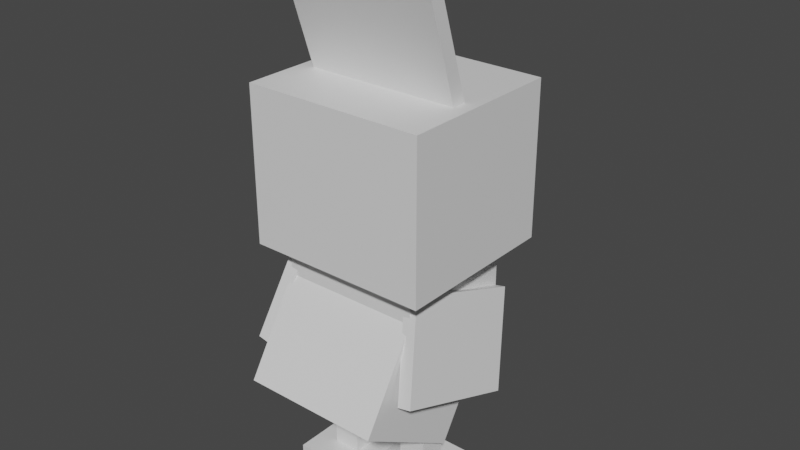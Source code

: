 # Source: torchic.blend  (saved by Blender 2.81.16; exported with 4.5.12 LTS)
import bpy
from mathutils import Matrix  # noqa: F401  (used for matrix-valued properties, if any)

bpy.ops.wm.read_factory_settings(use_empty=True)
scene = bpy.context.scene
scene.name = 'Scene'

# ---- collections
col_collection = bpy.data.collections.new('Collection'); scene.collection.children.link(col_collection)

# ---- materials (node trees are filled in below, after node groups)
mat_default_obj = bpy.data.materials.new('Default OBJ')
mat_default_obj.use_transparent_shadow = False

# ---- material node trees
mat_default_obj.use_nodes = True; mat_default_obj.node_tree.nodes.clear()
_N = mat_default_obj.node_tree.nodes; _L = mat_default_obj.node_tree.links
n0 = _N.new('ShaderNodeOutputMaterial'); n0.name = 'Material Output'; n0.location = (300, 300)
n1 = _N.new('ShaderNodeBsdfPrincipled'); n1.name = 'Principled BSDF'; n1.location = (10, 300)
n1.distribution = 'GGX'
n1.subsurface_method = 'BURLEY'
n1.inputs[3].default_value = 1.45
n1.inputs[27].default_value = (0.0, 0.0, 0.0, 1.0)
n1.inputs[28].default_value = 1.0
_L.new(n1.outputs[0], n0.inputs[0])
n0.is_active_output = True

# ---- world
world_world = bpy.data.worlds.new('World'); scene.world = world_world
world_world.use_nodes = True; world_world.node_tree.nodes.clear()
_N = world_world.node_tree.nodes; _L = world_world.node_tree.links
n0 = _N.new('ShaderNodeOutputWorld'); n0.name = 'World Output'; n0.location = (300, 300)
n1 = _N.new('ShaderNodeBackground'); n1.name = 'Background'; n1.location = (10, 300)
n1.inputs[0].default_value = (0.05088, 0.05088, 0.05088, 1.0)
_L.new(n1.outputs[0], n0.inputs[0])
n0.is_active_output = True
world_world.color = (0.05088, 0.05088, 0.05088)
world_world.use_sun_shadow = False
world_world.sun_shadow_jitter_overblur = 0.0

# ---- meshes
me_left_wing = bpy.data.meshes.new('Left_wing')
me_left_wing.from_pydata([(-0.07448, -0.5007, -0.1235), (-0.1356, -0.4877, -0.1235), (-0.0496, -0.08307, -0.2659), (0.01153, -0.09606, -0.2659), (-0.09753, -0.3086, 0.4084), (-0.0364, -0.3216, 0.4084), (0.04961, 0.08307, 0.2659), (-0.01153, 0.09606, 0.2659)], [], [(0, 1, 2, 3), (4, 5, 6, 7), (3, 2, 7, 6), (5, 4, 1, 0), (5, 0, 3, 6), (1, 4, 7, 2)])
_uv = me_left_wing.uv_layers.new(name='UVMap')
_uv.uv.foreach_set('vector', [0.07031, 0.0, 0.07812, 0.0, 0.07812, 0.1094, 0.07031, 0.1094, 0.1484, 0.0, 0.1562, 0.0, 0.1562, 0.1094, 0.1484, 0.1094, 0.07031, 0.1094, 0.07812, 0.1094, 0.07812, 0.25, 0.07031, 0.25, 0.07812, 0.1094, 0.08594, 0.1094, 0.08594, 0.25, 0.07812, 0.25, 0.0, 0.0, 0.07031, 0.0, 0.07031, 0.1094, 0.0, 0.1094, 0.07812, 0.0, 0.1484, 0.0, 0.1484, 0.1094, 0.07812, 0.1094])
me_left_wing.materials.append(mat_default_obj)
me_left_wing.use_remesh_fix_poles = True
me_left_wing.use_remesh_preserve_attributes = False
me_left_wing.use_mirror_vertex_groups = False
me_left_wing.update()
me_right_wing = bpy.data.meshes.new('Right_wing')
me_right_wing.from_pydata([(0.1356, -0.4877, -0.1235), (0.07448, -0.5007, -0.1235), (-0.01153, -0.09606, -0.2659), (0.0496, -0.08307, -0.2659), (0.0364, -0.3216, 0.4084), (0.09753, -0.3086, 0.4084), (0.01153, 0.09606, 0.2659), (-0.04961, 0.08307, 0.2659)], [], [(0, 1, 2, 3), (4, 5, 6, 7), (3, 2, 7, 6), (5, 4, 1, 0), (5, 0, 3, 6), (1, 4, 7, 2)])
_uv = me_right_wing.uv_layers.new(name='UVMap')
_uv.uv.foreach_set('vector', [0.07031, 0.0, 0.07812, 0.0, 0.07812, 0.1094, 0.07031, 0.1094, 0.1484, 0.0, 0.1562, 0.0, 0.1562, 0.1094, 0.1484, 0.1094, 0.07031, 0.1094, 0.07812, 0.1094, 0.07812, 0.25, 0.07031, 0.25, 0.07812, 0.1094, 0.08594, 0.1094, 0.08594, 0.25, 0.07812, 0.25, 0.0, 0.0, 0.07031, 0.0, 0.07031, 0.1094, 0.0, 0.1094, 0.07812, 0.0, 0.1484, 0.0, 0.1484, 0.1094, 0.07812, 0.1094])
me_right_wing.materials.append(mat_default_obj)
me_right_wing.use_remesh_fix_poles = True
me_right_wing.use_remesh_preserve_attributes = False
me_right_wing.use_mirror_vertex_groups = False
me_right_wing.update()
me_left_leg = bpy.data.meshes.new('Left_leg')
me_left_leg.from_pydata([(0.0625, -0.4375, -0.0625), (-0.0625, -0.4375, -0.0625), (-0.0625, -2.98e-08, -0.0625), (0.0625, -2.98e-08, -0.0625), (-0.0625, -0.4375, 0.0625), (0.0625, -0.4375, 0.0625), (0.0625, -2.98e-08, 0.0625), (-0.0625, -2.98e-08, 0.0625)], [], [(0, 1, 2, 3), (4, 5, 6, 7), (3, 2, 7, 6), (5, 4, 1, 0), (5, 0, 3, 6), (1, 4, 7, 2)])
_uv = me_left_leg.uv_layers.new(name='UVMap')
_uv.uv.foreach_set('vector', [0.4141, 0.8594, 0.4297, 0.8594, 0.4297, 0.9688, 0.4141, 0.9688, 0.4453, 0.8594, 0.4609, 0.8594, 0.4609, 0.9688, 0.4453, 0.9688, 0.4141, 0.9688, 0.4297, 0.9688, 0.4297, 1.0, 0.4141, 1.0, 0.4297, 0.9688, 0.4453, 0.9688, 0.4453, 1.0, 0.4297, 1.0, 0.3984, 0.8594, 0.4141, 0.8594, 0.4141, 0.9688, 0.3984, 0.9688, 0.4297, 0.8594, 0.4453, 0.8594, 0.4453, 0.9688, 0.4297, 0.9688])
me_left_leg.materials.append(mat_default_obj)
me_left_leg.use_remesh_fix_poles = True
me_left_leg.use_remesh_preserve_attributes = False
me_left_leg.use_mirror_vertex_groups = False
me_left_leg.update()
me_left_legchild = bpy.data.meshes.new('Left_legChild')
me_left_legchild.from_pydata([(0.1562, -0.03125, -0.2188), (-0.1562, -0.03125, -0.2188), (-0.1562, 0.03125, -0.2188), (0.1562, 0.03125, -0.2188), (-0.1562, -0.03125, 0.2188), (0.1562, -0.03125, 0.2188), (0.1562, 0.03125, 0.2188), (-0.1562, 0.03125, 0.2188)], [], [(0, 1, 2, 3), (4, 5, 6, 7), (3, 2, 7, 6), (5, 4, 1, 0), (5, 0, 3, 6), (1, 4, 7, 2)])
_uv = me_left_legchild.uv_layers.new(name='UVMap')
_uv.uv.foreach_set('vector', [0.25, 0.5, 0.2891, 0.5, 0.2891, 0.5156, 0.25, 0.5156, 0.3438, 0.5, 0.3828, 0.5, 0.3828, 0.5156, 0.3438, 0.5156, 0.25, 0.5156, 0.2891, 0.5156, 0.2891, 0.625, 0.25, 0.625, 0.2891, 0.5156, 0.3281, 0.5156, 0.3281, 0.625, 0.2891, 0.625, 0.1953, 0.5, 0.25, 0.5, 0.25, 0.5156, 0.1953, 0.5156, 0.2891, 0.5, 0.3438, 0.5, 0.3438, 0.5156, 0.2891, 0.5156])
me_left_legchild.materials.append(mat_default_obj)
me_left_legchild.use_remesh_fix_poles = True
me_left_legchild.use_remesh_preserve_attributes = False
me_left_legchild.use_mirror_vertex_groups = False
me_left_legchild.update()
me_body = bpy.data.meshes.new('Body')
me_body.from_pydata([(0.3125, -0.4141, -0.07291), (-0.3125, -0.4141, -0.07291), (-0.3125, 0.116, -0.4041), (0.3125, 0.116, -0.4041), (-0.3125, -0.116, 0.4041), (0.3125, -0.116, 0.4041), (0.3125, 0.4141, 0.07291), (-0.3125, 0.4141, 0.07291)], [], [(0, 1, 2, 3), (4, 5, 6, 7), (3, 2, 7, 6), (5, 4, 1, 0), (5, 0, 3, 6), (1, 4, 7, 2)])
_uv = me_body.uv_layers.new(name='UVMap')
_uv.uv.foreach_set('vector', [0.5781, 0.7031, 0.6562, 0.7031, 0.6562, 0.8594, 0.5781, 0.8594, 0.7266, 0.7031, 0.8047, 0.7031, 0.8047, 0.8594, 0.7266, 0.8594, 0.5781, 0.8594, 0.6562, 0.8594, 0.6562, 1.0, 0.5781, 1.0, 0.6562, 0.8594, 0.7344, 0.8594, 0.7344, 1.0, 0.6562, 1.0, 0.5078, 0.7031, 0.5781, 0.7031, 0.5781, 0.8594, 0.5078, 0.8594, 0.6562, 0.7031, 0.7266, 0.7031, 0.7266, 0.8594, 0.6562, 0.8594])
me_body.materials.append(mat_default_obj)
me_body.use_remesh_fix_poles = True
me_body.use_remesh_preserve_attributes = False
me_body.use_mirror_vertex_groups = False
me_body.update()
me_right_leg = bpy.data.meshes.new('Right_leg')
me_right_leg.from_pydata([(0.0625, -0.4375, -0.0625), (-0.0625, -0.4375, -0.0625), (-0.0625, -2.98e-08, -0.0625), (0.0625, -2.98e-08, -0.0625), (-0.0625, -0.4375, 0.0625), (0.0625, -0.4375, 0.0625), (0.0625, -2.98e-08, 0.0625), (-0.0625, -2.98e-08, 0.0625)], [], [(0, 1, 2, 3), (4, 5, 6, 7), (3, 2, 7, 6), (5, 4, 1, 0), (5, 0, 3, 6), (1, 4, 7, 2)])
_uv = me_right_leg.uv_layers.new(name='UVMap')
_uv.uv.foreach_set('vector', [0.4141, 0.8594, 0.4297, 0.8594, 0.4297, 0.9688, 0.4141, 0.9688, 0.4453, 0.8594, 0.4609, 0.8594, 0.4609, 0.9688, 0.4453, 0.9688, 0.4141, 0.9688, 0.4297, 0.9688, 0.4297, 1.0, 0.4141, 1.0, 0.4297, 0.9688, 0.4453, 0.9688, 0.4453, 1.0, 0.4297, 1.0, 0.3984, 0.8594, 0.4141, 0.8594, 0.4141, 0.9688, 0.3984, 0.9688, 0.4297, 0.8594, 0.4453, 0.8594, 0.4453, 0.9688, 0.4297, 0.9688])
me_right_leg.materials.append(mat_default_obj)
me_right_leg.use_remesh_fix_poles = True
me_right_leg.use_remesh_preserve_attributes = False
me_right_leg.use_mirror_vertex_groups = False
me_right_leg.update()
me_right_legchild = bpy.data.meshes.new('Right_legChild')
me_right_legchild.from_pydata([(0.1562, -0.03125, -0.2188), (-0.1562, -0.03125, -0.2188), (-0.1562, 0.03125, -0.2188), (0.1562, 0.03125, -0.2188), (-0.1562, -0.03125, 0.2188), (0.1562, -0.03125, 0.2188), (0.1562, 0.03125, 0.2188), (-0.1562, 0.03125, 0.2188)], [], [(0, 1, 2, 3), (4, 5, 6, 7), (3, 2, 7, 6), (5, 4, 1, 0), (5, 0, 3, 6), (1, 4, 7, 2)])
_uv = me_right_legchild.uv_layers.new(name='UVMap')
_uv.uv.foreach_set('vector', [0.25, 0.5, 0.2891, 0.5, 0.2891, 0.5156, 0.25, 0.5156, 0.3438, 0.5, 0.3828, 0.5, 0.3828, 0.5156, 0.3438, 0.5156, 0.25, 0.5156, 0.2891, 0.5156, 0.2891, 0.625, 0.25, 0.625, 0.2891, 0.5156, 0.3281, 0.5156, 0.3281, 0.625, 0.2891, 0.625, 0.1953, 0.5, 0.25, 0.5, 0.25, 0.5156, 0.1953, 0.5156, 0.2891, 0.5, 0.3438, 0.5, 0.3438, 0.5156, 0.2891, 0.5156])
me_right_legchild.materials.append(mat_default_obj)
me_right_legchild.use_remesh_fix_poles = True
me_right_legchild.use_remesh_preserve_attributes = False
me_right_legchild.use_mirror_vertex_groups = False
me_right_legchild.update()
me_neck = bpy.data.meshes.new('Neck')
me_neck.from_pydata([(0.3125, -0.1562, -0.2813), (-0.3125, -0.1562, -0.2813), (-0.3125, 0.1562, -0.2813), (0.3125, 0.1562, -0.2813), (-0.3125, -0.1562, 0.2812), (0.3125, -0.1562, 0.2812), (0.3125, 0.1562, 0.2812), (-0.3125, 0.1562, 0.2812)], [], [(0, 1, 2, 3), (4, 5, 6, 7), (3, 2, 7, 6), (5, 4, 1, 0), (5, 0, 3, 6), (1, 4, 7, 2)])
_uv = me_neck.uv_layers.new(name='UVMap')
_uv.uv.foreach_set('vector', [0.5781, 0.4844, 0.6562, 0.4844, 0.6562, 0.5625, 0.5781, 0.5625, 0.7266, 0.4844, 0.8047, 0.4844, 0.8047, 0.5625, 0.7266, 0.5625, 0.5781, 0.5625, 0.6562, 0.5625, 0.6562, 0.7031, 0.5781, 0.7031, 0.6562, 0.5625, 0.7344, 0.5625, 0.7344, 0.7031, 0.6562, 0.7031, 0.5078, 0.4844, 0.5781, 0.4844, 0.5781, 0.5625, 0.5078, 0.5625, 0.6562, 0.4844, 0.7266, 0.4844, 0.7266, 0.5625, 0.6562, 0.5625])
me_neck.materials.append(mat_default_obj)
me_neck.use_remesh_fix_poles = True
me_neck.use_remesh_preserve_attributes = False
me_neck.use_mirror_vertex_groups = False
me_neck.update()
me_head = bpy.data.meshes.new('Head')
me_head.from_pydata([(0.4062, 0.0, -0.3875), (-0.4062, 0.0, -0.3875), (-0.4062, 0.6875, -0.3875), (0.4062, 0.6875, -0.3875), (-0.4062, 0.0, 0.3625), (0.4062, 0.0, 0.3625), (0.4062, 0.6875, 0.3625), (-0.4062, 0.6875, 0.3625)], [], [(0, 1, 2, 3), (4, 5, 6, 7), (3, 2, 7, 6), (5, 4, 1, 0), (5, 0, 3, 6), (1, 4, 7, 2)])
_uv = me_head.uv_layers.new(name='UVMap')
_uv.uv.foreach_set('vector', [0.09375, 0.6406, 0.1953, 0.6406, 0.1953, 0.8125, 0.09375, 0.8125, 0.2891, 0.6406, 0.3906, 0.6406, 0.3906, 0.8125, 0.2891, 0.8125, 0.09375, 0.8125, 0.1953, 0.8125, 0.1953, 1.0, 0.09375, 1.0, 0.1953, 0.8125, 0.2969, 0.8125, 0.2969, 1.0, 0.1953, 1.0, 0.0, 0.6406, 0.09375, 0.6406, 0.09375, 0.8125, 0.0, 0.8125, 0.1953, 0.6406, 0.2891, 0.6406, 0.2891, 0.8125, 0.1953, 0.8125])
me_head.materials.append(mat_default_obj)
me_head.use_remesh_fix_poles = True
me_head.use_remesh_preserve_attributes = False
me_head.use_mirror_vertex_groups = False
me_head.update()
me_headchild = bpy.data.meshes.new('HeadChild')
me_headchild.from_pydata([(0.3438, -0.25, -0.03125), (-0.3438, -0.25, -0.03125), (-0.3438, 0.25, -0.03125), (0.3438, 0.25, -0.03125), (-0.3438, -0.25, 0.03125), (0.3438, -0.25, 0.03125), (0.3438, 0.25, 0.03125), (-0.3438, 0.25, 0.03125)], [], [(0, 1, 2, 3), (4, 5, 6, 7), (3, 2, 7, 6), (5, 4, 1, 0), (5, 0, 3, 6), (1, 4, 7, 2)])
_uv = me_headchild.uv_layers.new(name='UVMap')
_uv.uv.foreach_set('vector', [0.007813, 0.5, 0.09375, 0.5, 0.09375, 0.625, 0.007813, 0.625, 0.1016, 0.5, 0.1875, 0.5, 0.1875, 0.625, 0.1016, 0.625, 0.007813, 0.625, 0.09375, 0.625, 0.09375, 0.6406, 0.007813, 0.6406, 0.09375, 0.625, 0.1797, 0.625, 0.1797, 0.6406, 0.09375, 0.6406, 0.0, 0.5, 0.007813, 0.5, 0.007813, 0.625, 0.0, 0.625, 0.09375, 0.5, 0.1016, 0.5, 0.1016, 0.625, 0.09375, 0.625])
me_headchild.materials.append(mat_default_obj)
me_headchild.use_remesh_fix_poles = True
me_headchild.use_remesh_preserve_attributes = False
me_headchild.use_mirror_vertex_groups = False
me_headchild.update()
me_headchild_000 = bpy.data.meshes.new('HeadChild.000')
me_headchild_000.from_pydata([(0.09375, -0.03761, -0.05889), (-0.09375, -0.03761, -0.05889), (-0.09375, 0.02455, -0.06542), (0.09375, 0.02455, -0.06542), (-0.09375, -0.02455, 0.06542), (0.09375, -0.02455, 0.06542), (0.09375, 0.03761, 0.05889), (-0.09375, 0.03761, 0.05889)], [], [(0, 1, 2, 3), (4, 5, 6, 7), (3, 2, 7, 6), (5, 4, 1, 0), (5, 0, 3, 6), (1, 4, 7, 2)])
_uv = me_headchild_000.uv_layers.new(name='UVMap')
_uv.uv.foreach_set('vector', [0.01562, 0.9531, 0.03906, 0.9531, 0.03906, 0.9688, 0.01562, 0.9688, 0.05469, 0.9531, 0.07812, 0.9531, 0.07812, 0.9688, 0.05469, 0.9688, 0.01562, 0.9688, 0.03906, 0.9688, 0.03906, 1.0, 0.01562, 1.0, 0.03906, 0.9688, 0.0625, 0.9688, 0.0625, 1.0, 0.03906, 1.0, 0.0, 0.9531, 0.01562, 0.9531, 0.01562, 0.9688, 0.0, 0.9688, 0.03906, 0.9531, 0.05469, 0.9531, 0.05469, 0.9688, 0.03906, 0.9688])
me_headchild_000.materials.append(mat_default_obj)
me_headchild_000.use_remesh_fix_poles = True
me_headchild_000.use_remesh_preserve_attributes = False
me_headchild_000.use_mirror_vertex_groups = False
me_headchild_000.update()
me_headchild_001 = bpy.data.meshes.new('HeadChild.001')
me_headchild_001.from_pydata([(0.125, -0.03125, -0.09375), (-0.125, -0.03125, -0.09375), (-0.125, 0.03125, -0.09375), (0.125, 0.03125, -0.09375), (-0.125, -0.03125, 0.09375), (0.125, -0.03125, 0.09375), (0.125, 0.03125, 0.09375), (-0.125, 0.03125, 0.09375)], [], [(0, 1, 2, 3), (4, 5, 6, 7), (3, 2, 7, 6), (5, 4, 1, 0), (5, 0, 3, 6), (1, 4, 7, 2)])
_uv = me_headchild_001.uv_layers.new(name='UVMap')
_uv.uv.foreach_set('vector', [0.02344, 0.4375, 0.05469, 0.4375, 0.05469, 0.4531, 0.02344, 0.4531, 0.07812, 0.4375, 0.1094, 0.4375, 0.1094, 0.4531, 0.07812, 0.4531, 0.02344, 0.4531, 0.05469, 0.4531, 0.05469, 0.5, 0.02344, 0.5, 0.05469, 0.4531, 0.08594, 0.4531, 0.08594, 0.5, 0.05469, 0.5, 0.0, 0.4375, 0.02344, 0.4375, 0.02344, 0.4531, 0.0, 0.4531, 0.05469, 0.4375, 0.07812, 0.4375, 0.07812, 0.4531, 0.05469, 0.4531])
me_headchild_001.materials.append(mat_default_obj)
me_headchild_001.use_remesh_fix_poles = True
me_headchild_001.use_remesh_preserve_attributes = False
me_headchild_001.use_mirror_vertex_groups = False
me_headchild_001.update()
me_headchild_002 = bpy.data.meshes.new('HeadChild.002')
me_headchild_002.from_pydata([(0.3438, -0.3173, -0.1359), (-0.3438, -0.3173, -0.1359), (-0.3438, 0.3366, 0.0765), (0.3438, 0.3366, 0.0765), (-0.3438, -0.3366, -0.0765), (0.3438, -0.3366, -0.0765), (0.3438, 0.3173, 0.1359), (-0.3438, 0.3173, 0.1359)], [], [(0, 1, 2, 3), (4, 5, 6, 7), (3, 2, 7, 6), (5, 4, 1, 0), (5, 0, 3, 6), (1, 4, 7, 2)])
_uv = me_headchild_002.uv_layers.new(name='UVMap')
_uv.uv.foreach_set('vector', [0.007813, 0.25, 0.09375, 0.25, 0.09375, 0.4219, 0.007813, 0.4219, 0.1016, 0.25, 0.1875, 0.25, 0.1875, 0.4219, 0.1016, 0.4219, 0.007813, 0.4219, 0.09375, 0.4219, 0.09375, 0.4375, 0.007813, 0.4375, 0.09375, 0.4219, 0.1797, 0.4219, 0.1797, 0.4375, 0.09375, 0.4375, 0.0, 0.25, 0.007813, 0.25, 0.007813, 0.4219, 0.0, 0.4219, 0.09375, 0.25, 0.1016, 0.25, 0.1016, 0.4219, 0.09375, 0.4219])
me_headchild_002.materials.append(mat_default_obj)
me_headchild_002.use_remesh_fix_poles = True
me_headchild_002.use_remesh_preserve_attributes = False
me_headchild_002.use_mirror_vertex_groups = False
me_headchild_002.update()

# ---- objects
ob_left_wing = bpy.data.objects.new('Left_wing', me_left_wing)
ob_right_wing = bpy.data.objects.new('Right_wing', me_right_wing)
ob_left_leg = bpy.data.objects.new('Left_leg', me_left_leg)
ob_left_legchild = bpy.data.objects.new('Left_legChild', me_left_legchild)
ob_body = bpy.data.objects.new('Body', me_body)
ob_right_leg = bpy.data.objects.new('Right_leg', me_right_leg)
ob_right_legchild = bpy.data.objects.new('Right_legChild', me_right_legchild)
ob_neck = bpy.data.objects.new('Neck', me_neck)
ob_head = bpy.data.objects.new('Head', me_head)
ob_headchild = bpy.data.objects.new('HeadChild', me_headchild)
ob_headchild_000 = bpy.data.objects.new('HeadChild.000', me_headchild_000)
ob_headchild_001 = bpy.data.objects.new('HeadChild.001', me_headchild_001)
ob_headchild_002 = bpy.data.objects.new('HeadChild.002', me_headchild_002)

# ---- transforms, parenting, visibility, modifiers, constraints
ob_left_wing.parent = ob_neck
ob_left_wing.matrix_parent_inverse = Matrix(((1.0, 0.0, 0.0, -0.0), (0.0, -1.629e-07, 1.0, -0.9832), (0.0, -1.0, -1.629e-07, 0.175), (-0.0, 0.0, -0.0, 1.0)))
ob_left_wing.location = (-0.3118, 0.1875, 1.021)
ob_left_wing.rotation_euler = (1.571, -0.0, 0.0)
ob_left_wing.lineart.crease_threshold = 0.0
ob_right_wing.parent = ob_neck
ob_right_wing.matrix_parent_inverse = Matrix(((1.0, 0.0, 0.0, -0.0), (0.0, -1.629e-07, 1.0, -0.9832), (0.0, -1.0, -1.629e-07, 0.175), (-0.0, 0.0, -0.0, 1.0)))
ob_right_wing.location = (0.3118, 0.1875, 1.021)
ob_right_wing.rotation_euler = (1.571, -0.0, 0.0)
ob_right_wing.lineart.crease_threshold = 0.0
ob_left_leg.parent = ob_body
ob_left_leg.matrix_parent_inverse = Matrix(((1.0, 0.0, 0.0, -0.0), (0.0, -1.629e-07, 1.0, -0.719), (0.0, -1.0, -1.629e-07, 0.04968), (-0.0, 0.0, -0.0, 1.0)))
ob_left_leg.location = (-0.1875, 0.125, 0.5145)
ob_left_leg.rotation_euler = (1.571, -0.0, 0.0)
ob_left_leg.lineart.crease_threshold = 0.0
ob_left_legchild.parent = ob_left_leg
ob_left_legchild.matrix_parent_inverse = Matrix(((1.0, 0.0, -0.0, 0.1875), (0.0, -1.629e-07, 1.0, -0.5145), (0.0, -1.0, -1.629e-07, 0.125), (-0.0, 0.0, -0.0, 1.0)))
ob_left_legchild.location = (-0.1875, 0.1563, 0.04573)
ob_left_legchild.rotation_euler = (1.571, -0.0, 0.0)
ob_left_legchild.lineart.crease_threshold = 0.0
ob_body.location = (0.0, 0.04968, 0.719)
ob_body.rotation_euler = (1.571, -0.0, 0.0)
ob_body.lineart.crease_threshold = 0.0
ob_right_leg.parent = ob_body
ob_right_leg.matrix_parent_inverse = Matrix(((1.0, 0.0, 0.0, -0.0), (0.0, -1.629e-07, 1.0, -0.719), (0.0, -1.0, -1.629e-07, 0.04968), (-0.0, 0.0, -0.0, 1.0)))
ob_right_leg.location = (0.1875, 0.125, 0.5145)
ob_right_leg.rotation_euler = (1.571, -0.0, 0.0)
ob_right_leg.lineart.crease_threshold = 0.0
ob_right_legchild.parent = ob_right_leg
ob_right_legchild.matrix_parent_inverse = Matrix(((1.0, 0.0, 0.0, -0.1875), (0.0, -1.629e-07, 1.0, -0.5145), (0.0, -1.0, -1.629e-07, 0.125), (-0.0, 0.0, -0.0, 1.0)))
ob_right_legchild.location = (0.1875, 0.1563, 0.04573)
ob_right_legchild.rotation_euler = (1.571, -0.0, 0.0)
ob_right_legchild.lineart.crease_threshold = 0.0
ob_neck.parent = ob_body
ob_neck.matrix_parent_inverse = Matrix(((1.0, 0.0, 0.0, -0.0), (0.0, -1.629e-07, 1.0, -0.719), (0.0, -1.0, -1.629e-07, 0.04968), (-0.0, 0.0, -0.0, 1.0)))
ob_neck.location = (0.0, 0.175, 0.9832)
ob_neck.rotation_euler = (1.571, -0.0, 0.0)
ob_neck.lineart.crease_threshold = 0.0
ob_head.parent = ob_neck
ob_head.matrix_parent_inverse = Matrix(((1.0, 0.0, 0.0, -0.0), (0.0, -1.629e-07, 1.0, -0.9832), (0.0, -1.0, -1.629e-07, 0.175), (-0.0, 0.0, -0.0, 1.0)))
ob_head.location = (0.0, 0.175, 1.139)
ob_head.rotation_euler = (1.571, -0.0, 0.0)
ob_head.lineart.crease_threshold = 0.0
ob_headchild.parent = ob_head
ob_headchild.matrix_parent_inverse = Matrix(((1.0, 0.0, 0.0, -0.0), (0.0, -1.629e-07, 1.0, -1.139), (0.0, -1.0, -1.629e-07, 0.175), (-0.0, 0.0, -0.0, 1.0)))
ob_headchild.location = (0.0, 0.5625, 1.452)
ob_headchild.rotation_euler = (1.571, -0.0, 0.0)
ob_headchild.lineart.crease_threshold = 0.0
ob_headchild_000.parent = ob_head
ob_headchild_000.matrix_parent_inverse = Matrix(((1.0, 0.0, 0.0, -0.0), (0.0, -1.629e-07, 1.0, -1.139), (0.0, -1.0, -1.629e-07, 0.175), (-0.0, 0.0, -0.0, 1.0)))
ob_headchild_000.location = (0.0, 0.6648, 1.435)
ob_headchild_000.rotation_euler = (1.571, -0.0, 0.0)
ob_headchild_000.lineart.crease_threshold = 0.0
ob_headchild_001.parent = ob_head
ob_headchild_001.matrix_parent_inverse = Matrix(((1.0, 0.0, 0.0, -0.0), (0.0, -1.629e-07, 1.0, -1.139), (0.0, -1.0, -1.629e-07, 0.175), (-0.0, 0.0, -0.0, 1.0)))
ob_headchild_001.location = (0.0, 0.6813, 1.408)
ob_headchild_001.rotation_euler = (1.571, -0.0, 0.0)
ob_headchild_001.lineart.crease_threshold = 0.0
ob_headchild_002.parent = ob_head
ob_headchild_002.matrix_parent_inverse = Matrix(((1.0, 0.0, 0.0, -0.0), (0.0, -1.629e-07, 1.0, -1.139), (0.0, -1.0, -1.629e-07, 0.175), (-0.0, 0.0, -0.0, 1.0)))
ob_headchild_002.location = (0.0, 0.05606, 2.05)
ob_headchild_002.rotation_euler = (1.571, -0.0, 0.0)
ob_headchild_002.lineart.crease_threshold = 0.0

# ---- collection membership
col_collection.objects.link(ob_left_wing)
col_collection.objects.link(ob_right_wing)
col_collection.objects.link(ob_left_leg)
col_collection.objects.link(ob_left_legchild)
col_collection.objects.link(ob_body)
col_collection.objects.link(ob_right_leg)
col_collection.objects.link(ob_right_legchild)
col_collection.objects.link(ob_neck)
col_collection.objects.link(ob_head)
col_collection.objects.link(ob_headchild)
col_collection.objects.link(ob_headchild_000)
col_collection.objects.link(ob_headchild_001)
col_collection.objects.link(ob_headchild_002)

# ---- scene / render settings (as saved in the file)
scene.frame_start = 1; scene.frame_end = 250; scene.frame_set(1)
scene.render.engine = 'BLENDER_EEVEE_NEXT'
scene.cycles.use_denoising = False
scene.cycles.samples = 128
scene.cycles.sampling_pattern = 'TABULATED_SOBOL'
scene.cycles.use_adaptive_sampling = False
scene.cycles.use_light_tree = False
scene.view_settings.view_transform = 'Filmic'
bpy.context.view_layer.update()

# ---- added for rendering (the .blend has no active camera and no usable light): camera, sun
cam_auto = bpy.data.cameras.new('AutoCamera')
cam_auto.lens = 50.0
cam_auto.sensor_width = 36.0
cam_auto.clip_end = 1000.0
ob_auto_camera = bpy.data.objects.new('AutoCamera', cam_auto)
scene.collection.objects.link(ob_auto_camera)
ob_auto_camera.location = (2.56767, -2.87092, 3.25449)
ob_auto_camera.rotation_euler = (1.09748, -7.21219e-08, 0.694738)
scene.camera = ob_auto_camera
light_auto_sun = bpy.data.lights.new('AutoSun', 'SUN')
light_auto_sun.energy = 3.0
light_auto_sun.angle = 0.0523599
ob_auto_sun = bpy.data.objects.new('AutoSun', light_auto_sun)
scene.collection.objects.link(ob_auto_sun)
ob_auto_sun.rotation_euler = (0.872665, 0.174533, 0.523599)
bpy.context.view_layer.update()
